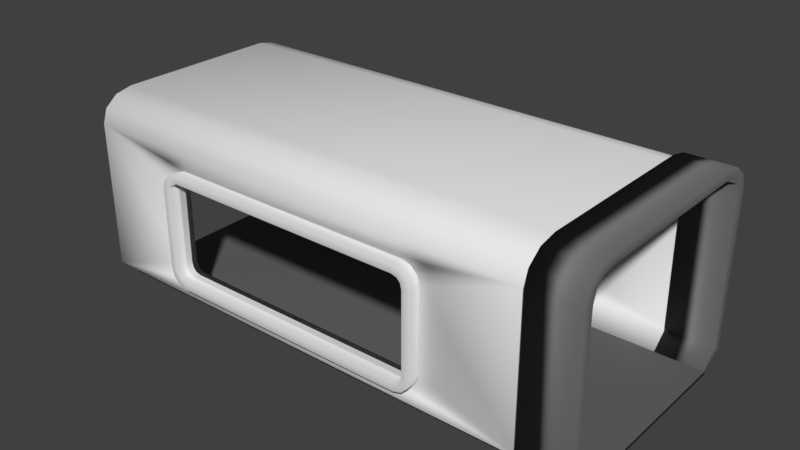 # Source: CorridorWindowAlex.blend  (saved by Blender 2.78.0; exported with 4.5.12 LTS)
import bpy
from mathutils import Matrix  # noqa: F401  (used for matrix-valued properties, if any)

bpy.ops.wm.read_factory_settings(use_empty=True)
scene = bpy.context.scene
scene.name = 'Scene'

# ---- collections
col_collection_1 = bpy.data.collections.new('Collection 1'); scene.collection.children.link(col_collection_1)

# ---- materials (node trees are filled in below, after node groups)
mat_material_008 = bpy.data.materials.new('Material.008')
mat_material_008.alpha_threshold = 0.0
mat_material_008.roughness = 0.5
mat_material_007 = bpy.data.materials.new('Material.007')
mat_material_007.alpha_threshold = 0.0
mat_material_007.roughness = 0.5

# ---- material node trees
mat_material_008.use_nodes = True; mat_material_008.node_tree.nodes.clear()
_N = mat_material_008.node_tree.nodes; _L = mat_material_008.node_tree.links
n0 = _N.new('ShaderNodeOutputMaterial'); n0.name = 'Material Output'; n0.location = (300, 300)
n1 = _N.new('ShaderNodeBsdfDiffuse'); n1.name = 'Diffuse BSDF'; n1.location = (10, 300)
n1.inputs[0].default_value = (0.1282, 0.1282, 0.1282, 1.0)
_L.new(n1.outputs[0], n0.inputs[0])
n0.is_active_output = True
mat_material_007.use_nodes = True; mat_material_007.node_tree.nodes.clear()
_N = mat_material_007.node_tree.nodes; _L = mat_material_007.node_tree.links
n0 = _N.new('ShaderNodeOutputMaterial'); n0.name = 'Material Output'; n0.location = (300, 300)
n1 = _N.new('ShaderNodeBsdfDiffuse'); n1.name = 'Diffuse BSDF'; n1.location = (10, 300)
n1.inputs[0].default_value = (0.1902, 0.1902, 0.1902, 1.0)
_L.new(n1.outputs[0], n0.inputs[0])
n0.is_active_output = True

# ---- world
world_world = bpy.data.worlds.new('World'); scene.world = world_world
world_world.color = (0.05088, 0.05088, 0.05088)
world_world.use_sun_shadow = False
world_world.sun_shadow_jitter_overblur = 0.0
world_world.cycles.sampling_method = 'MANUAL'

# ---- meshes
me_cube_002 = bpy.data.meshes.new('Cube.002')
me_cube_002.from_pydata([(-2.816, -1.0, -0.8254), (-2.596, -1.0, -1.046), (-2.784, -1.0, -0.9437), (-2.714, -1.0, -1.014), (-2.596, -1.0, 1.046), (-2.816, -1.0, 0.8254), (-2.714, -1.0, 1.014), (-2.784, -1.0, 0.9437), (-2.596, 1.0, -1.046), (-2.816, 1.0, -0.8254), (-2.714, 1.0, -1.014), (-2.784, 1.0, -0.9437), (-2.816, 1.0, 0.8254), (-2.596, 1.0, 1.046), (-2.784, 1.0, 0.9437), (-2.714, 1.0, 1.014), (2.596, -1.0, -1.046), (2.816, -1.0, -0.8254), (2.714, -1.0, -1.014), (2.784, -1.0, -0.9437), (2.816, -1.0, 0.8254), (2.596, -1.0, 1.046), (2.784, -1.0, 0.9437), (2.714, -1.0, 1.014), (2.816, 1.0, -0.8254), (2.596, 1.0, -1.046), (2.784, 1.0, -0.9437), (2.714, 1.0, -1.014), (2.596, 1.0, 1.046), (2.816, 1.0, 0.8254), (2.714, 1.0, 1.014), (2.784, 1.0, 0.9437), (-2.803, 1.0, -1.167), (-2.618, 1.0, -1.217), (-2.618, -1.0, -1.217), (-2.803, -1.0, -1.167), (-2.938, 1.0, -1.032), (-2.938, -1.0, -1.032), (-2.987, 1.0, -0.848), (-2.987, -1.0, -0.848), (-2.803, -1.0, 1.167), (-2.618, -1.0, 1.217), (-2.618, 1.0, 1.217), (-2.803, 1.0, 1.167), (-2.938, -1.0, 1.032), (-2.938, 1.0, 1.032), (-2.987, -1.0, 0.848), (-2.987, 1.0, 0.848), (2.803, -1.0, -1.167), (2.618, -1.0, -1.217), (2.618, 1.0, -1.217), (2.803, 1.0, -1.167), (2.938, -1.0, -1.032), (2.938, 1.0, -1.032), (2.987, -1.0, -0.848), (2.987, 1.0, -0.848), (2.803, 1.0, 1.167), (2.618, 1.0, 1.217), (2.618, -1.0, 1.217), (2.803, -1.0, 1.167), (2.938, 1.0, 1.032), (2.938, -1.0, 1.032), (2.987, 1.0, 0.848), (2.987, -1.0, 0.848)], [], [(11, 2, 3, 10), (55, 62, 63, 54), (57, 42, 41, 58), (39, 46, 47, 38), (10, 3, 1, 8), (33, 34, 35, 32), (32, 35, 37, 36), (36, 37, 39, 38), (41, 42, 43, 40), (40, 43, 45, 44), (44, 45, 47, 46), (49, 50, 51, 48), (48, 51, 53, 52), (52, 53, 55, 54), (57, 58, 59, 56), (56, 59, 61, 60), (60, 61, 63, 62), (33, 50, 49, 34), (10, 8, 33, 32), (1, 3, 35, 34), (11, 10, 32, 36), (3, 2, 37, 35), (9, 11, 36, 38), (2, 0, 39, 37), (6, 4, 41, 40), (13, 15, 43, 42), (7, 6, 40, 44), (15, 14, 45, 43), (5, 7, 44, 46), (14, 12, 47, 45), (18, 16, 49, 48), (25, 27, 51, 50), (19, 18, 48, 52), (27, 26, 53, 51), (17, 19, 52, 54), (26, 24, 55, 53), (30, 28, 57, 56), (21, 23, 59, 58), (31, 30, 56, 60), (23, 22, 61, 59), (29, 31, 60, 62), (22, 20, 63, 61), (8, 25, 50, 33), (16, 1, 34, 49), (0, 5, 46, 39), (12, 9, 38, 47), (20, 17, 54, 63), (4, 21, 58, 41), (28, 13, 42, 57), (24, 29, 62, 55), (9, 0, 2, 11), (0, 9, 12, 5), (5, 12, 14, 7), (7, 14, 15, 6), (6, 15, 13, 4), (4, 13, 28, 21), (30, 23, 21, 28), (31, 22, 23, 30), (29, 20, 22, 31), (17, 20, 29, 24), (17, 24, 26, 19), (19, 26, 27, 18), (18, 27, 25, 16), (8, 1, 16, 25)])
me_cube_002.polygons.foreach_set('use_smooth', [True] * 64)
me_cube_002.use_remesh_preserve_volume = False
me_cube_002.use_remesh_preserve_attributes = False
me_cube_002.use_mirror_vertex_groups = False
me_cube_002.update()
me_cube_001 = bpy.data.meshes.new('Cube.001')
me_cube_001.from_pydata([(-1.0, -1.0, -1.0), (-1.0, -1.0, 1.0), (-1.0, 1.0, -1.0), (-1.0, 1.0, 1.0), (1.0, -1.0, -1.0), (1.0, -1.0, 1.0), (1.0, 1.0, -1.0), (1.0, 1.0, 1.0)], [], [(0, 1, 3, 2), (2, 3, 7, 6), (6, 7, 5, 4), (4, 5, 1, 0), (2, 6, 4, 0), (7, 3, 1, 5)])
me_cube_001.polygons.foreach_set('use_smooth', [True] * 6)
me_cube_001.materials.append(mat_material_008)
me_cube_001.use_remesh_preserve_volume = False
me_cube_001.use_remesh_preserve_attributes = False
me_cube_001.use_mirror_vertex_groups = False
me_cube_001.update()
me_cube_003 = bpy.data.meshes.new('Cube.003')
me_cube_003.from_pydata([(-1.0, -1.0, 0.7069), (-1.0, -0.7069, 1.0), (-1.0, -0.9607, 0.8535), (-1.0, -0.8535, 0.9607), (-1.0, 0.7069, 1.0), (-1.0, 1.0, 0.7069), (-1.0, 0.8535, 0.9607), (-1.0, 0.9607, 0.8535), (1.0, -0.7069, 1.0), (1.0, -1.0, 0.7069), (1.0, -0.8535, 0.9607), (1.0, -0.9607, 0.8535), (1.0, 1.0, 0.7069), (1.0, 0.7069, 1.0), (1.0, 0.9607, 0.8535), (1.0, 0.8535, 0.9607), (-1.0, -0.816, -0.9607), (-1.0, -1.0, -0.8492), (-1.0, 1.0, -0.8492), (-1.0, 0.816, -0.9607), (1.0, -1.0, -0.8492), (1.0, -0.816, -0.9607), (1.0, 0.816, -0.9607), (1.0, 1.0, -0.8492), (-1.0, -0.9009, 0.6939), (-1.0, -0.6939, 0.9009), (-1.0, -0.8741, 0.8035), (-1.0, -0.8035, 0.8741), (-1.0, 0.6939, 0.9009), (-1.0, 0.9009, 0.6939), (-1.0, 0.8035, 0.8741), (-1.0, 0.8741, 0.8035), (1.0, -0.6939, 0.9009), (1.0, -0.9009, 0.6939), (1.0, -0.8035, 0.8741), (1.0, -0.8741, 0.8035), (1.0, 0.9009, 0.6939), (1.0, 0.6939, 0.9009), (1.0, 0.8741, 0.8035), (1.0, 0.8035, 0.8741), (-1.0, -0.7785, -0.9607), (-1.0, -0.9076, -0.8109), (-1.0, 0.9076, -0.8109), (-1.0, 0.7785, -0.9607), (1.0, -0.9076, -0.8109), (1.0, -0.7785, -0.9607), (1.0, 0.7785, -0.9607), (1.0, 0.9076, -0.8109)], [], [(13, 4, 1, 8), (18, 5, 12, 23), (20, 9, 0, 17), (4, 13, 15, 6), (6, 15, 14, 7), (7, 14, 12, 5), (8, 1, 3, 10), (10, 3, 2, 11), (11, 2, 0, 9), (22, 19, 18, 23), (16, 21, 20, 17), (37, 32, 25, 28), (42, 47, 36, 29), (44, 41, 24, 33), (28, 30, 39, 37), (30, 31, 38, 39), (31, 29, 36, 38), (32, 34, 27, 25), (34, 35, 26, 27), (35, 33, 24, 26), (46, 47, 42, 43), (40, 41, 44, 45), (4, 6, 30, 28), (15, 13, 37, 39), (6, 7, 31, 30), (14, 15, 39, 38), (7, 5, 29, 31), (12, 14, 38, 36), (8, 10, 34, 32), (3, 1, 25, 27), (10, 11, 35, 34), (2, 3, 27, 26), (11, 9, 33, 35), (0, 2, 26, 24), (1, 4, 28, 25), (13, 8, 32, 37), (22, 23, 47, 46), (19, 22, 46, 43), (18, 19, 43, 42), (16, 17, 41, 40), (21, 16, 40, 45), (20, 21, 45, 44), (9, 20, 44, 33), (17, 0, 24, 41), (5, 18, 42, 29), (23, 12, 36, 47)])
me_cube_003.polygons.foreach_set('use_smooth', [True] * 46)
me_cube_003.materials.append(mat_material_007)
me_cube_003.use_remesh_preserve_volume = False
me_cube_003.use_remesh_preserve_attributes = False
me_cube_003.use_mirror_vertex_groups = False
me_cube_003.update()
me_cube_004 = bpy.data.meshes.new('Cube.004')
me_cube_004.from_pydata([(-2.816, -1.0, -0.8254), (-2.596, -1.0, -1.046), (-2.784, -1.0, -0.9437), (-2.714, -1.0, -1.014), (-2.596, -1.0, 1.046), (-2.816, -1.0, 0.8254), (-2.714, -1.0, 1.014), (-2.784, -1.0, 0.9437), (-2.596, 1.0, -1.046), (-2.816, 1.0, -0.8254), (-2.714, 1.0, -1.014), (-2.784, 1.0, -0.9437), (-2.816, 1.0, 0.8254), (-2.596, 1.0, 1.046), (-2.784, 1.0, 0.9437), (-2.714, 1.0, 1.014), (2.596, -1.0, -1.046), (2.816, -1.0, -0.8254), (2.714, -1.0, -1.014), (2.784, -1.0, -0.9437), (2.816, -1.0, 0.8254), (2.596, -1.0, 1.046), (2.784, -1.0, 0.9437), (2.714, -1.0, 1.014), (2.816, 1.0, -0.8254), (2.596, 1.0, -1.046), (2.784, 1.0, -0.9437), (2.714, 1.0, -1.014), (2.596, 1.0, 1.046), (2.816, 1.0, 0.8254), (2.714, 1.0, 1.014), (2.784, 1.0, 0.9437), (-2.803, 1.0, -1.167), (-2.618, 1.0, -1.217), (-2.618, -1.0, -1.217), (-2.803, -1.0, -1.167), (-2.938, 1.0, -1.032), (-2.938, -1.0, -1.032), (-2.987, 1.0, -0.848), (-2.987, -1.0, -0.848), (-2.803, -1.0, 1.167), (-2.618, -1.0, 1.217), (-2.618, 1.0, 1.217), (-2.803, 1.0, 1.167), (-2.938, -1.0, 1.032), (-2.938, 1.0, 1.032), (-2.987, -1.0, 0.848), (-2.987, 1.0, 0.848), (2.803, -1.0, -1.167), (2.618, -1.0, -1.217), (2.618, 1.0, -1.217), (2.803, 1.0, -1.167), (2.938, -1.0, -1.032), (2.938, 1.0, -1.032), (2.987, -1.0, -0.848), (2.987, 1.0, -0.848), (2.803, 1.0, 1.167), (2.618, 1.0, 1.217), (2.618, -1.0, 1.217), (2.803, -1.0, 1.167), (2.938, 1.0, 1.032), (2.938, -1.0, 1.032), (2.987, 1.0, 0.848), (2.987, -1.0, 0.848)], [], [(11, 2, 3, 10), (55, 62, 63, 54), (57, 42, 41, 58), (39, 46, 47, 38), (10, 3, 1, 8), (33, 34, 35, 32), (32, 35, 37, 36), (36, 37, 39, 38), (41, 42, 43, 40), (40, 43, 45, 44), (44, 45, 47, 46), (49, 50, 51, 48), (48, 51, 53, 52), (52, 53, 55, 54), (57, 58, 59, 56), (56, 59, 61, 60), (60, 61, 63, 62), (33, 50, 49, 34), (10, 8, 33, 32), (1, 3, 35, 34), (11, 10, 32, 36), (3, 2, 37, 35), (9, 11, 36, 38), (2, 0, 39, 37), (6, 4, 41, 40), (13, 15, 43, 42), (7, 6, 40, 44), (15, 14, 45, 43), (5, 7, 44, 46), (14, 12, 47, 45), (18, 16, 49, 48), (25, 27, 51, 50), (19, 18, 48, 52), (27, 26, 53, 51), (17, 19, 52, 54), (26, 24, 55, 53), (30, 28, 57, 56), (21, 23, 59, 58), (31, 30, 56, 60), (23, 22, 61, 59), (29, 31, 60, 62), (22, 20, 63, 61), (8, 25, 50, 33), (16, 1, 34, 49), (0, 5, 46, 39), (12, 9, 38, 47), (20, 17, 54, 63), (4, 21, 58, 41), (28, 13, 42, 57), (24, 29, 62, 55), (9, 0, 2, 11), (0, 9, 12, 5), (5, 12, 14, 7), (7, 14, 15, 6), (6, 15, 13, 4), (4, 13, 28, 21), (30, 23, 21, 28), (31, 22, 23, 30), (29, 20, 22, 31), (17, 20, 29, 24), (17, 24, 26, 19), (19, 26, 27, 18), (18, 27, 25, 16), (8, 1, 16, 25)])
me_cube_004.polygons.foreach_set('use_smooth', [True] * 64)
me_cube_004.use_remesh_preserve_volume = False
me_cube_004.use_remesh_preserve_attributes = False
me_cube_004.use_mirror_vertex_groups = False
me_cube_004.update()
me_cube = bpy.data.meshes.new('Cube')
me_cube.from_pydata([(-1.0, -1.0, 0.7069), (-1.0, -0.7069, 1.0), (-1.0, -0.9607, 0.8535), (-1.0, -0.8535, 0.9607), (-1.0, 0.7069, 1.0), (-1.0, 1.0, 0.7069), (-1.0, 0.8535, 0.9607), (-1.0, 0.9607, 0.8535), (1.0, -0.7069, 1.0), (1.0, -1.0, 0.7069), (1.0, -0.8535, 0.9607), (1.0, -0.9607, 0.8535), (1.0, 1.0, 0.7069), (1.0, 0.7069, 1.0), (1.0, 0.9607, 0.8535), (1.0, 0.8535, 0.9607), (-1.0, -0.8492, -1.0), (-1.0, -1.0, -0.8492), (-1.0, 1.0, -0.8492), (-1.0, 0.8492, -1.0), (1.0, -1.0, -0.8492), (1.0, -0.8492, -1.0), (1.0, 0.8492, -1.0), (1.0, 1.0, -0.8492), (-1.0, -0.9504, 0.7004), (-1.0, -0.7004, 0.9504), (-1.0, -0.9174, 0.8285), (-1.0, -0.8285, 0.9174), (-1.0, 0.7004, 0.9504), (-1.0, 0.9504, 0.7004), (-1.0, 0.8285, 0.9174), (-1.0, 0.9174, 0.8285), (1.0, -0.7004, 0.9504), (1.0, -0.9504, 0.7004), (1.0, -0.8285, 0.9174), (1.0, -0.9174, 0.8285), (1.0, 0.9504, 0.7004), (1.0, 0.7004, 0.9504), (1.0, 0.9174, 0.8285), (1.0, 0.8285, 0.9174), (-1.0, -0.8139, -1.0), (-1.0, -0.9538, -0.8301), (-1.0, 0.9538, -0.8301), (-1.0, 0.8139, -1.0), (1.0, -0.9538, -0.8301), (1.0, -0.8139, -1.0), (1.0, 0.8139, -1.0), (1.0, 0.9538, -0.8301), (0.5228, 1.0, -0.6834), (0.5228, 0.9535, -0.6834), (0.5597, 1.0, -0.6586), (0.5597, 0.9534, -0.6586), (-0.5245, 1.0, -0.6834), (-0.5245, 0.9535, -0.6834), (-0.5613, 1.0, -0.6586), (-0.5613, 0.9534, -0.6586), (0.5867, 1.0, -0.5911), (0.5867, 0.9533, -0.5911), (-0.5884, 1.0, -0.5911), (-0.5884, 0.9533, -0.5911), (-0.5982, 0.9531, -0.4989), (-0.5982, 1.0, -0.4989), (0.5966, 1.0, -0.4989), (0.5966, 0.9531, -0.4989), (0.5966, 1.0, 0.3491), (0.5966, 0.9512, 0.3491), (-0.5982, 0.9512, 0.3491), (-0.5982, 1.0, 0.3491), (0.5867, 0.951, 0.4413), (0.5867, 1.0, 0.4413), (0.5597, 0.9509, 0.5088), (0.5597, 1.0, 0.5088), (-0.5884, 0.951, 0.4413), (-0.5884, 1.0, 0.4413), (0.5228, 0.9508, 0.5335), (0.5228, 1.0, 0.5335), (-0.5245, 0.9508, 0.5335), (-0.5245, 1.0, 0.5335), (-0.5613, 0.9509, 0.5088), (-0.5613, 1.0, 0.5088), (0.5966, -1.0, -0.4989), (0.5966, -0.9531, -0.4989), (0.5867, -1.0, -0.5911), (0.5867, -0.9533, -0.5911), (0.5623, -1.0, 0.3378), (0.5623, -1.0, -0.06703), (0.5623, -0.9512, 0.3378), (0.5623, -0.9517, 0.1385), (0.5623, -1.0, -0.4876), (0.5623, -0.9531, -0.4876), (0.5597, -1.0, -0.6586), (0.5597, -0.9534, -0.6586), (0.556, -1.0, -0.5468), (0.556, -0.9532, -0.5468), (0.5228, -1.0, -0.6834), (0.5228, -0.9535, -0.6834), (0.5419, -1.0, -0.5818), (0.5419, -0.9533, -0.5818), (0.5183, -1.0, -0.5977), (0.5183, -0.9533, -0.5977), (-0.5245, -1.0, -0.6834), (-0.5245, -0.9535, -0.6834), (-0.5199, -1.0, -0.5977), (-0.5199, -0.9533, -0.5977), (-0.5436, -1.0, -0.5818), (-0.5436, -0.9533, -0.5818), (-0.5613, -1.0, -0.6586), (-0.5613, -0.9534, -0.6586), (-0.5576, -1.0, -0.5468), (-0.5576, -0.9532, -0.5468), (-0.564, -1.0, -0.4876), (-0.564, -0.9531, -0.4876), (-0.564, -1.0, 0.3378), (-0.564, -0.9512, 0.3378), (-0.5982, -1.0, -0.4989), (-0.5982, -0.9531, -0.4989), (-0.5884, -1.0, -0.5911), (-0.5884, -0.9533, -0.5911), (0.5966, -1.0, 0.3491), (0.5966, -1.0, -0.08301), (0.5966, -0.9512, 0.3491), (0.556, -1.0, 0.397), (0.556, -0.9511, 0.397), (0.5419, -1.0, 0.432), (0.5419, -0.951, 0.432), (-0.5576, -1.0, 0.397), (-0.5576, -0.9511, 0.397), (-0.5982, -1.0, 0.3491), (-0.5982, -0.9512, 0.3491), (0.5867, -1.0, 0.4413), (0.5867, -0.951, 0.4413), (-0.5436, -1.0, 0.432), (-0.5436, -0.951, 0.432), (-0.5199, -1.0, 0.4479), (-0.5199, -0.951, 0.4479), (-0.5884, -1.0, 0.4413), (-0.5884, -0.951, 0.4413), (0.5183, -1.0, 0.4479), (0.5183, -0.951, 0.4479), (-0.5613, -1.0, 0.5088), (-0.5613, -0.9509, 0.5088), (0.5597, -1.0, 0.5088), (0.5597, -0.9509, 0.5088), (0.5228, -1.0, 0.5335), (0.5228, -0.9508, 0.5335), (-0.5245, -1.0, 0.5335), (-0.5245, -0.9508, 0.5335)], [], [(13, 4, 1, 8), (18, 5, 67, 61, 58, 54, 52, 48, 50, 56, 62, 23), (20, 9, 118, 119, 80, 82, 90, 94, 100, 106, 116, 114, 17), (4, 13, 15, 6), (6, 15, 14, 7), (7, 14, 12, 5), (8, 1, 3, 10), (10, 3, 2, 11), (11, 2, 0, 9), (22, 19, 18, 23), (16, 21, 20, 17), (37, 32, 25, 28), (42, 47, 63, 57, 51, 49, 53, 55, 59, 60, 66, 29), (44, 41, 115, 117, 107, 101, 95, 91, 83, 81, 120, 33), (28, 30, 39, 37), (30, 31, 38, 39), (31, 29, 36, 38), (32, 34, 27, 25), (34, 35, 26, 27), (35, 33, 24, 26), (46, 47, 42, 43), (40, 41, 44, 45), (4, 6, 30, 28), (15, 13, 37, 39), (6, 7, 31, 30), (14, 15, 39, 38), (7, 5, 29, 31), (12, 14, 38, 36), (8, 10, 34, 32), (3, 1, 25, 27), (10, 11, 35, 34), (2, 3, 27, 26), (11, 9, 33, 35), (0, 2, 26, 24), (1, 4, 28, 25), (13, 8, 32, 37), (22, 23, 47, 46), (19, 22, 46, 43), (18, 19, 43, 42), (16, 17, 41, 40), (21, 16, 40, 45), (20, 21, 45, 44), (9, 20, 44, 33), (17, 0, 24, 41), (5, 18, 42, 29), (23, 12, 36, 47), (58, 59, 55, 54), (75, 74, 76, 77), (54, 55, 53, 52), (61, 60, 59, 58), (60, 61, 67, 66), (29, 66, 72, 78, 76, 74, 70, 68, 65, 63, 47, 36), (78, 79, 77, 76), (66, 67, 73, 72), (52, 53, 49, 48), (72, 73, 79, 78), (69, 68, 70, 71), (71, 70, 74, 75), (51, 50, 48, 49), (23, 62, 64, 69, 71, 75, 77, 79, 73, 67, 5, 12), (64, 65, 68, 69), (63, 62, 56, 57), (62, 63, 65, 64), (57, 56, 50, 51), (139, 140, 146, 145), (90, 91, 95, 94), (127, 128, 136, 135), (117, 116, 106, 107), (115, 114, 116, 117), (103, 102, 104, 105), (120, 118, 129, 130), (130, 129, 141, 142), (133, 134, 132, 131), (131, 132, 126, 125), (114, 115, 128, 127), (99, 98, 102, 103), (124, 123, 121, 122), (137, 138, 134, 133), (98, 99, 97, 96), (144, 143, 145, 146), (88, 89, 87, 86, 84, 85), (96, 97, 93, 92), (82, 83, 91, 90), (138, 137, 123, 124), (33, 120, 130, 142, 144, 146, 140, 136, 128, 115, 41, 24), (122, 121, 84, 86), (80, 81, 83, 82), (105, 104, 108, 109), (107, 106, 100, 101), (92, 93, 89, 88), (135, 136, 140, 139), (112, 113, 111, 110), (101, 100, 94, 95), (142, 141, 143, 144), (81, 80, 119, 118, 120), (17, 114, 127, 135, 139, 145, 143, 141, 129, 118, 9, 0), (125, 126, 113, 112), (109, 108, 110, 111)])
me_cube.polygons.foreach_set('use_smooth', [1, 1, 1, 1, 1, 1, 1, 1, 1, 1, 1, 1, 1, 1, 1, 1, 1, 1, 1, 1, 1, 1, 1, 1, 1, 1, 1, 1, 1, 1, 1, 1, 1, 1, 1, 1, 1, 1, 1, 1, 1, 1, 1, 1, 1, 1, 0, 0, 0, 0, 0, 1, 0, 0, 0, 0, 0, 0, 0, 1, 0, 0, 0, 0, 1, 1, 1, 1, 1, 1, 1, 1, 1, 1, 1, 1, 1, 1, 1, 1, 1, 1, 1, 1, 1, 1, 1, 1, 1, 1, 1, 1, 1, 1, 1, 1, 1, 1])
me_cube.use_remesh_preserve_volume = False
me_cube.use_remesh_preserve_attributes = False
me_cube.use_mirror_vertex_groups = False
me_cube.update()

# ---- objects
ob_window = bpy.data.objects.new('Window', me_cube_002)
ob_cube_001 = bpy.data.objects.new('Cube.001', me_cube_001)
ob_cube_002 = bpy.data.objects.new('Cube.002', me_cube_003)
ob_window_001 = bpy.data.objects.new('Window.001', me_cube_004)
ob_cube = bpy.data.objects.new('Cube', me_cube)

# ---- transforms, parenting, visibility, modifiers, constraints
ob_window.location = (-0.004156, 2.495, 1.954)
ob_window.scale = (1.0, 0.2426, 1.0)
ob_window.lineart.crease_threshold = 0.0
ob_cube_001.location = (0.5, 0.0, 0.05368)
ob_cube_001.scale = (5.5, 2.1, 0.05)
ob_cube_001.lineart.crease_threshold = 0.0
ob_cube_002.location = (5.5, 0.0, 2.104)
ob_cube_002.scale = (0.5, 2.602, 2.082)
ob_cube_002.lineart.crease_threshold = 0.0
ob_window_001.location = (-0.004156, -2.505, 1.954)
ob_window_001.scale = (1.0, 0.2426, 1.0)
ob_window_001.lineart.crease_threshold = 0.0
ob_cube.location = (0.0, 0.0, 2.104)
ob_cube.scale = (5.0, 2.5, 2.0)
ob_cube.lineart.crease_threshold = 0.0

# ---- collection membership
col_collection_1.objects.link(ob_window)
col_collection_1.objects.link(ob_cube_001)
col_collection_1.objects.link(ob_cube_002)
col_collection_1.objects.link(ob_window_001)
col_collection_1.objects.link(ob_cube)

# ---- scene / render settings (as saved in the file)
scene.frame_start = 1; scene.frame_end = 250; scene.frame_set(1)
scene.render.engine = 'CYCLES'
scene.render.resolution_percentage = 50
scene.render.dither_intensity = 0.0
scene.cycles.use_denoising = False
scene.cycles.samples = 128
scene.cycles.sampling_pattern = 'TABULATED_SOBOL'
scene.cycles.light_sampling_threshold = 0.0
scene.cycles.use_adaptive_sampling = False
scene.cycles.use_light_tree = False
scene.cycles.blur_glossy = 0.0
scene.cycles.sample_clamp_indirect = 0.0
scene.view_settings.view_transform = 'Standard'
bpy.context.view_layer.update()

# ---- added for rendering (the .blend has no active camera and no usable light): camera, sun
cam_auto = bpy.data.cameras.new('AutoCamera')
cam_auto.lens = 50.0
cam_auto.sensor_width = 36.0
cam_auto.clip_end = 1000.0
ob_auto_camera = bpy.data.objects.new('AutoCamera', cam_auto)
scene.collection.objects.link(ob_auto_camera)
ob_auto_camera.location = (12.5128, -14.42, 11.7048)
ob_auto_camera.rotation_euler = (1.09748, -7.21219e-08, 0.694738)
scene.camera = ob_auto_camera
light_auto_sun = bpy.data.lights.new('AutoSun', 'SUN')
light_auto_sun.energy = 3.0
light_auto_sun.angle = 0.0523599
ob_auto_sun = bpy.data.objects.new('AutoSun', light_auto_sun)
scene.collection.objects.link(ob_auto_sun)
ob_auto_sun.rotation_euler = (0.872665, 0.174533, 0.523599)
bpy.context.view_layer.update()
